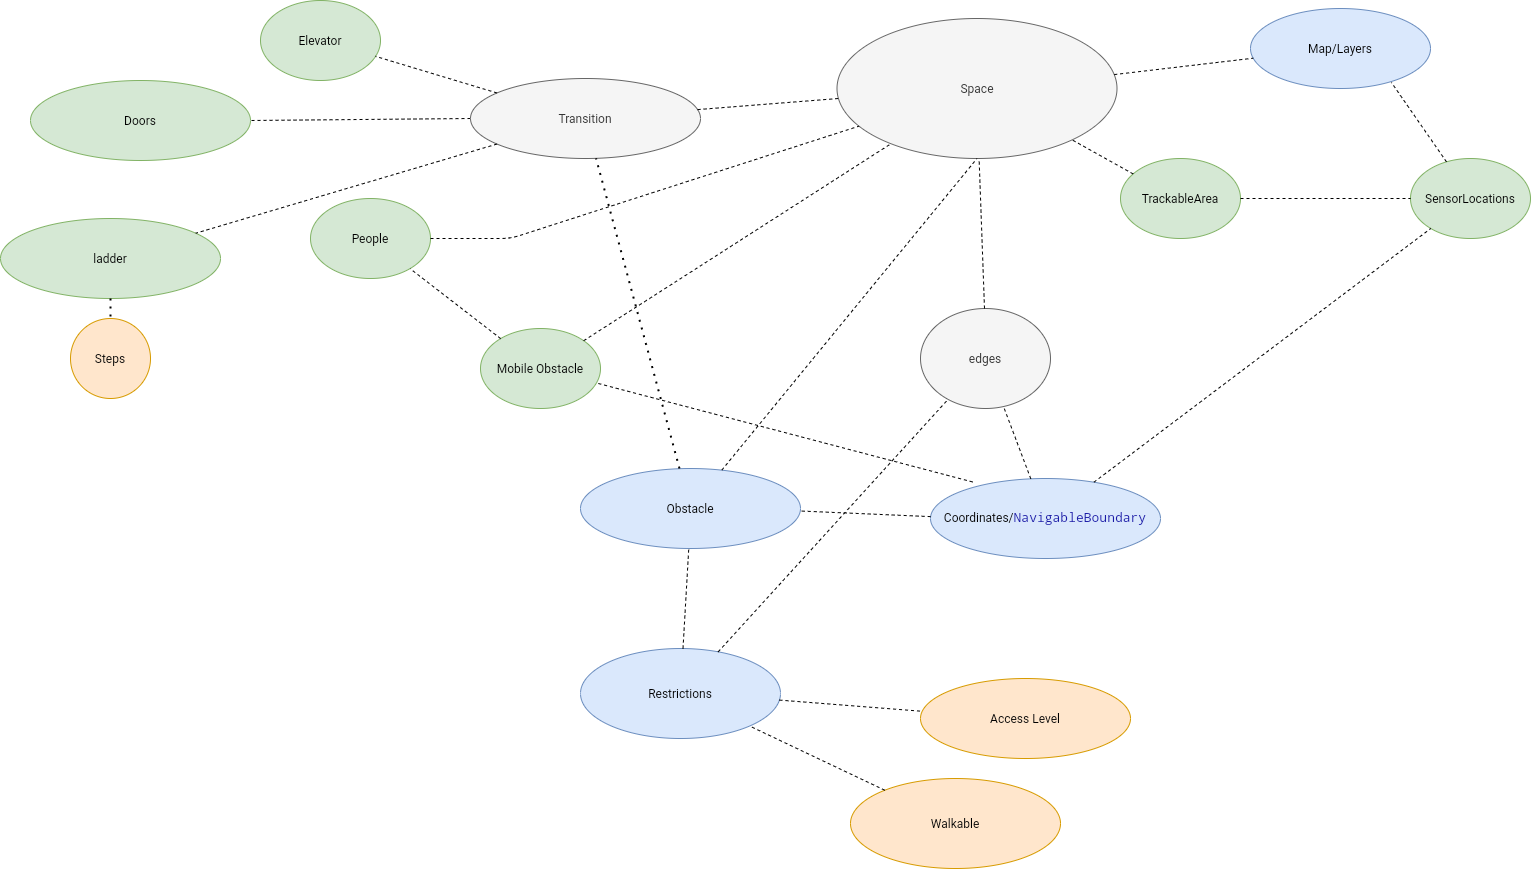

The diagram above was exported from draw.io. Its source (the exported page's mxGraphModel, read from the mxfile embedded in the PNG):
<mxGraphModel dx="3090" dy="3510" grid="1" gridSize="10" guides="1" tooltips="1" connect="1" arrows="1" fold="1" page="1" pageScale="1" pageWidth="827" pageHeight="1169" math="0" shadow="0">
  <root>
    <mxCell id="0" />
    <mxCell id="1" parent="0" />
    <mxCell id="So43TRn5cR1itPFNKopC-1" value="Obstacle" style="ellipse;whiteSpace=wrap;html=1;fillColor=#dae8fc;strokeColor=#6c8ebf;" parent="1" vertex="1">
      <mxGeometry x="-810" y="-1870" width="220" height="80" as="geometry" />
    </mxCell>
    <mxCell id="So43TRn5cR1itPFNKopC-2" value="Coordinates/&lt;span style=&quot;color: rgb(26 , 26 , 166) ; font-family: monospace ; font-size: 13px&quot;&gt;NavigableBoundary&lt;/span&gt;" style="ellipse;whiteSpace=wrap;html=1;fillColor=#dae8fc;strokeColor=#6c8ebf;" parent="1" vertex="1">
      <mxGeometry x="-460" y="-1860" width="230" height="80" as="geometry" />
    </mxCell>
    <mxCell id="So43TRn5cR1itPFNKopC-3" value="Walkable" style="ellipse;whiteSpace=wrap;html=1;fillColor=#ffe6cc;strokeColor=#d79b00;" parent="1" vertex="1">
      <mxGeometry x="-540" y="-1560" width="210" height="90" as="geometry" />
    </mxCell>
    <mxCell id="So43TRn5cR1itPFNKopC-4" value="Restrictions" style="ellipse;whiteSpace=wrap;html=1;fillColor=#dae8fc;strokeColor=#6c8ebf;" parent="1" vertex="1">
      <mxGeometry x="-810" y="-1690" width="200" height="90" as="geometry" />
    </mxCell>
    <mxCell id="So43TRn5cR1itPFNKopC-5" value="Access Level" style="ellipse;whiteSpace=wrap;html=1;fillColor=#ffe6cc;strokeColor=#d79b00;" parent="1" vertex="1">
      <mxGeometry x="-470" y="-1660" width="210" height="80" as="geometry" />
    </mxCell>
    <mxCell id="So43TRn5cR1itPFNKopC-6" value="Doors" style="ellipse;whiteSpace=wrap;html=1;fillColor=#d5e8d4;strokeColor=#82b366;" parent="1" vertex="1">
      <mxGeometry x="-1360" y="-2258" width="220" height="80" as="geometry" />
    </mxCell>
    <mxCell id="So43TRn5cR1itPFNKopC-13" value="" style="endArrow=none;dashed=1;html=1;" parent="1" source="So43TRn5cR1itPFNKopC-2" target="So43TRn5cR1itPFNKopC-1" edge="1">
      <mxGeometry width="50" height="50" relative="1" as="geometry">
        <mxPoint x="290" y="120" as="sourcePoint" />
        <mxPoint x="340" y="70" as="targetPoint" />
      </mxGeometry>
    </mxCell>
    <mxCell id="So43TRn5cR1itPFNKopC-14" value="" style="endArrow=none;dashed=1;html=1;" parent="1" source="So43TRn5cR1itPFNKopC-4" target="So43TRn5cR1itPFNKopC-1" edge="1">
      <mxGeometry width="50" height="50" relative="1" as="geometry">
        <mxPoint x="400" y="380" as="sourcePoint" />
        <mxPoint x="450" y="330" as="targetPoint" />
      </mxGeometry>
    </mxCell>
    <mxCell id="So43TRn5cR1itPFNKopC-15" value="" style="endArrow=none;dashed=1;html=1;" parent="1" source="So43TRn5cR1itPFNKopC-3" target="So43TRn5cR1itPFNKopC-4" edge="1">
      <mxGeometry width="50" height="50" relative="1" as="geometry">
        <mxPoint x="160" y="305" as="sourcePoint" />
        <mxPoint x="210" y="255" as="targetPoint" />
      </mxGeometry>
    </mxCell>
    <mxCell id="So43TRn5cR1itPFNKopC-17" value="" style="endArrow=none;dashed=1;html=1;" parent="1" source="So43TRn5cR1itPFNKopC-4" target="So43TRn5cR1itPFNKopC-5" edge="1">
      <mxGeometry width="50" height="50" relative="1" as="geometry">
        <mxPoint x="-40" y="-880" as="sourcePoint" />
        <mxPoint x="10" y="-930" as="targetPoint" />
      </mxGeometry>
    </mxCell>
    <mxCell id="So43TRn5cR1itPFNKopC-19" value="" style="endArrow=none;dashed=1;html=1;" parent="1" source="So43TRn5cR1itPFNKopC-21" target="So43TRn5cR1itPFNKopC-6" edge="1">
      <mxGeometry width="50" height="50" relative="1" as="geometry">
        <mxPoint x="-40" y="-880" as="sourcePoint" />
        <mxPoint x="10" y="-930" as="targetPoint" />
      </mxGeometry>
    </mxCell>
    <mxCell id="So43TRn5cR1itPFNKopC-21" value="Transition" style="ellipse;whiteSpace=wrap;html=1;fillColor=#f5f5f5;strokeColor=#666666;fontColor=#333333;" parent="1" vertex="1">
      <mxGeometry x="-920" y="-2260" width="230" height="80" as="geometry" />
    </mxCell>
    <mxCell id="So43TRn5cR1itPFNKopC-22" value="&lt;div&gt;Space&lt;/div&gt;" style="ellipse;whiteSpace=wrap;html=1;fillColor=#f5f5f5;strokeColor=#666666;fontColor=#333333;" parent="1" vertex="1">
      <mxGeometry x="-553.5" y="-2320" width="280" height="140" as="geometry" />
    </mxCell>
    <mxCell id="So43TRn5cR1itPFNKopC-23" value="" style="endArrow=none;dashed=1;html=1;" parent="1" source="So43TRn5cR1itPFNKopC-2" target="So43TRn5cR1itPFNKopC-27" edge="1">
      <mxGeometry width="50" height="50" relative="1" as="geometry">
        <mxPoint x="-335" y="-1230" as="sourcePoint" />
        <mxPoint x="-285" y="-1280" as="targetPoint" />
      </mxGeometry>
    </mxCell>
    <mxCell id="So43TRn5cR1itPFNKopC-24" value="" style="endArrow=none;dashed=1;html=1;entryX=0.5;entryY=1;entryDx=0;entryDy=0;" parent="1" source="So43TRn5cR1itPFNKopC-1" target="So43TRn5cR1itPFNKopC-22" edge="1">
      <mxGeometry width="50" height="50" relative="1" as="geometry">
        <mxPoint x="-20" y="-1120" as="sourcePoint" />
        <mxPoint x="30" y="-1170" as="targetPoint" />
      </mxGeometry>
    </mxCell>
    <mxCell id="So43TRn5cR1itPFNKopC-26" value="" style="endArrow=none;dashed=1;html=1;" parent="1" source="So43TRn5cR1itPFNKopC-21" target="So43TRn5cR1itPFNKopC-22" edge="1">
      <mxGeometry width="50" height="50" relative="1" as="geometry">
        <mxPoint x="-20" y="-1120" as="sourcePoint" />
        <mxPoint x="30" y="-1170" as="targetPoint" />
      </mxGeometry>
    </mxCell>
    <mxCell id="So43TRn5cR1itPFNKopC-27" value="edges" style="ellipse;whiteSpace=wrap;html=1;fillColor=#f5f5f5;strokeColor=#666666;fontColor=#333333;" parent="1" vertex="1">
      <mxGeometry x="-470" y="-2030" width="130" height="100" as="geometry" />
    </mxCell>
    <mxCell id="So43TRn5cR1itPFNKopC-28" value="" style="endArrow=none;dashed=1;html=1;" parent="1" source="So43TRn5cR1itPFNKopC-27" target="So43TRn5cR1itPFNKopC-22" edge="1">
      <mxGeometry width="50" height="50" relative="1" as="geometry">
        <mxPoint x="-380" y="-1480" as="sourcePoint" />
        <mxPoint x="-330" y="-1530" as="targetPoint" />
      </mxGeometry>
    </mxCell>
    <mxCell id="So43TRn5cR1itPFNKopC-30" value="" style="endArrow=none;dashed=1;html=1;" parent="1" source="So43TRn5cR1itPFNKopC-4" target="So43TRn5cR1itPFNKopC-27" edge="1">
      <mxGeometry width="50" height="50" relative="1" as="geometry">
        <mxPoint x="-20" y="-1190" as="sourcePoint" />
        <mxPoint x="30" y="-1240" as="targetPoint" />
      </mxGeometry>
    </mxCell>
    <mxCell id="So43TRn5cR1itPFNKopC-32" value="Map/Layers" style="ellipse;whiteSpace=wrap;html=1;fillColor=#dae8fc;strokeColor=#6c8ebf;" parent="1" vertex="1">
      <mxGeometry x="-140" y="-2330" width="180" height="80" as="geometry" />
    </mxCell>
    <mxCell id="So43TRn5cR1itPFNKopC-33" value="" style="endArrow=none;dashed=1;html=1;" parent="1" source="So43TRn5cR1itPFNKopC-22" target="So43TRn5cR1itPFNKopC-32" edge="1">
      <mxGeometry width="50" height="50" relative="1" as="geometry">
        <mxPoint x="-70" y="-2110" as="sourcePoint" />
        <mxPoint x="-20" y="-2160" as="targetPoint" />
      </mxGeometry>
    </mxCell>
    <mxCell id="So43TRn5cR1itPFNKopC-34" value="SensorLocations" style="ellipse;whiteSpace=wrap;html=1;fillColor=#d5e8d4;strokeColor=#82b366;" parent="1" vertex="1">
      <mxGeometry x="20" y="-2180" width="120" height="80" as="geometry" />
    </mxCell>
    <mxCell id="So43TRn5cR1itPFNKopC-35" value="" style="endArrow=none;dashed=1;html=1;entryX=0.783;entryY=0.925;entryDx=0;entryDy=0;entryPerimeter=0;" parent="1" source="So43TRn5cR1itPFNKopC-34" target="So43TRn5cR1itPFNKopC-32" edge="1">
      <mxGeometry width="50" height="50" relative="1" as="geometry">
        <mxPoint x="-60" y="-2100" as="sourcePoint" />
        <mxPoint x="-10" y="-2150" as="targetPoint" />
      </mxGeometry>
    </mxCell>
    <mxCell id="So43TRn5cR1itPFNKopC-36" value="TrackableArea" style="ellipse;whiteSpace=wrap;html=1;fillColor=#d5e8d4;strokeColor=#82b366;" parent="1" vertex="1">
      <mxGeometry x="-270" y="-2180" width="120" height="80" as="geometry" />
    </mxCell>
    <mxCell id="So43TRn5cR1itPFNKopC-37" value="" style="endArrow=none;dashed=1;html=1;entryX=0;entryY=0.5;entryDx=0;entryDy=0;exitX=1;exitY=0.5;exitDx=0;exitDy=0;" parent="1" source="So43TRn5cR1itPFNKopC-36" target="So43TRn5cR1itPFNKopC-34" edge="1">
      <mxGeometry width="50" height="50" relative="1" as="geometry">
        <mxPoint x="-120" y="-2120" as="sourcePoint" />
        <mxPoint x="-70" y="-2170" as="targetPoint" />
      </mxGeometry>
    </mxCell>
    <mxCell id="So43TRn5cR1itPFNKopC-38" value="" style="endArrow=none;dashed=1;html=1;" parent="1" source="So43TRn5cR1itPFNKopC-2" target="So43TRn5cR1itPFNKopC-34" edge="1">
      <mxGeometry width="50" height="50" relative="1" as="geometry">
        <mxPoint x="-60" y="-2100" as="sourcePoint" />
        <mxPoint x="-10" y="-2150" as="targetPoint" />
      </mxGeometry>
    </mxCell>
    <mxCell id="So43TRn5cR1itPFNKopC-40" value="" style="endArrow=none;dashed=1;html=1;" parent="1" source="So43TRn5cR1itPFNKopC-36" target="So43TRn5cR1itPFNKopC-22" edge="1">
      <mxGeometry width="50" height="50" relative="1" as="geometry">
        <mxPoint x="-130" y="-2100" as="sourcePoint" />
        <mxPoint x="-80" y="-2150" as="targetPoint" />
      </mxGeometry>
    </mxCell>
    <mxCell id="VHwqcLVMUNqNeL6tJut6-1" value="&lt;div&gt;Mobile Obstacle&lt;/div&gt;" style="ellipse;whiteSpace=wrap;html=1;fillColor=#d5e8d4;strokeColor=#82b366;" parent="1" vertex="1">
      <mxGeometry x="-910" y="-2010" width="120" height="80" as="geometry" />
    </mxCell>
    <mxCell id="VHwqcLVMUNqNeL6tJut6-2" value="&lt;div&gt;People&lt;/div&gt;" style="ellipse;whiteSpace=wrap;html=1;fillColor=#d5e8d4;strokeColor=#82b366;" parent="1" vertex="1">
      <mxGeometry x="-1080" y="-2140" width="120" height="80" as="geometry" />
    </mxCell>
    <mxCell id="VHwqcLVMUNqNeL6tJut6-3" value="" style="endArrow=none;dashed=1;html=1;exitX=0.183;exitY=0.043;exitDx=0;exitDy=0;exitPerimeter=0;" parent="1" source="So43TRn5cR1itPFNKopC-2" target="VHwqcLVMUNqNeL6tJut6-1" edge="1">
      <mxGeometry width="50" height="50" relative="1" as="geometry">
        <mxPoint x="-420" y="-1910" as="sourcePoint" />
        <mxPoint x="-370" y="-1960" as="targetPoint" />
      </mxGeometry>
    </mxCell>
    <mxCell id="VHwqcLVMUNqNeL6tJut6-4" value="" style="endArrow=none;dashed=1;html=1;" parent="1" source="VHwqcLVMUNqNeL6tJut6-1" target="So43TRn5cR1itPFNKopC-22" edge="1">
      <mxGeometry width="50" height="50" relative="1" as="geometry">
        <mxPoint x="-420" y="-1910" as="sourcePoint" />
        <mxPoint x="-370" y="-1960" as="targetPoint" />
      </mxGeometry>
    </mxCell>
    <mxCell id="VHwqcLVMUNqNeL6tJut6-5" value="" style="endArrow=none;dashed=1;html=1;" parent="1" source="VHwqcLVMUNqNeL6tJut6-2" target="So43TRn5cR1itPFNKopC-22" edge="1">
      <mxGeometry width="50" height="50" relative="1" as="geometry">
        <mxPoint x="-960" y="-1920" as="sourcePoint" />
        <mxPoint x="-370" y="-1960" as="targetPoint" />
        <Array as="points">
          <mxPoint x="-880" y="-2100" />
        </Array>
      </mxGeometry>
    </mxCell>
    <mxCell id="VHwqcLVMUNqNeL6tJut6-6" value="" style="endArrow=none;dashed=1;html=1;" parent="1" source="VHwqcLVMUNqNeL6tJut6-1" target="VHwqcLVMUNqNeL6tJut6-2" edge="1">
      <mxGeometry width="50" height="50" relative="1" as="geometry">
        <mxPoint x="-420" y="-1910" as="sourcePoint" />
        <mxPoint x="-370" y="-1960" as="targetPoint" />
      </mxGeometry>
    </mxCell>
    <mxCell id="VHwqcLVMUNqNeL6tJut6-9" value="ladder" style="ellipse;whiteSpace=wrap;html=1;fillColor=#d5e8d4;strokeColor=#82b366;" parent="1" vertex="1">
      <mxGeometry x="-1390" y="-2120" width="220" height="80" as="geometry" />
    </mxCell>
    <mxCell id="VHwqcLVMUNqNeL6tJut6-12" value="" style="endArrow=none;dashed=1;html=1;" parent="1" source="So43TRn5cR1itPFNKopC-21" target="VHwqcLVMUNqNeL6tJut6-9" edge="1">
      <mxGeometry width="50" height="50" relative="1" as="geometry">
        <mxPoint x="-580" y="-2050" as="sourcePoint" />
        <mxPoint x="-530" y="-2100" as="targetPoint" />
      </mxGeometry>
    </mxCell>
    <mxCell id="tRN7vhHpM_6s3kObfEIE-1" value="Steps" style="ellipse;whiteSpace=wrap;html=1;aspect=fixed;fillColor=#ffe6cc;strokeColor=#d79b00;" parent="1" vertex="1">
      <mxGeometry x="-1320" y="-2020" width="80" height="80" as="geometry" />
    </mxCell>
    <mxCell id="tRN7vhHpM_6s3kObfEIE-2" value="" style="endArrow=none;dashed=1;html=1;dashPattern=1 3;strokeWidth=2;" parent="1" source="VHwqcLVMUNqNeL6tJut6-9" target="tRN7vhHpM_6s3kObfEIE-1" edge="1">
      <mxGeometry width="50" height="50" relative="1" as="geometry">
        <mxPoint x="-1330" y="-1880" as="sourcePoint" />
        <mxPoint x="-1280" y="-1930" as="targetPoint" />
      </mxGeometry>
    </mxCell>
    <mxCell id="tRN7vhHpM_6s3kObfEIE-3" value="Elevator&lt;br&gt;" style="ellipse;whiteSpace=wrap;html=1;fillColor=#d5e8d4;strokeColor=#82b366;" parent="1" vertex="1">
      <mxGeometry x="-1130" y="-2338" width="120" height="80" as="geometry" />
    </mxCell>
    <mxCell id="tRN7vhHpM_6s3kObfEIE-5" value="" style="endArrow=none;dashed=1;html=1;" parent="1" source="So43TRn5cR1itPFNKopC-21" target="tRN7vhHpM_6s3kObfEIE-3" edge="1">
      <mxGeometry width="50" height="50" relative="1" as="geometry">
        <mxPoint x="-650" y="-2010" as="sourcePoint" />
        <mxPoint x="-600" y="-2060" as="targetPoint" />
      </mxGeometry>
    </mxCell>
    <mxCell id="tRN7vhHpM_6s3kObfEIE-7" value="" style="endArrow=none;dashed=1;html=1;dashPattern=1 3;strokeWidth=2;exitX=0.45;exitY=0;exitDx=0;exitDy=0;exitPerimeter=0;" parent="1" source="So43TRn5cR1itPFNKopC-1" target="So43TRn5cR1itPFNKopC-21" edge="1">
      <mxGeometry width="50" height="50" relative="1" as="geometry">
        <mxPoint x="-650" y="-2010" as="sourcePoint" />
        <mxPoint x="-600" y="-2060" as="targetPoint" />
      </mxGeometry>
    </mxCell>
  </root>
</mxGraphModel>